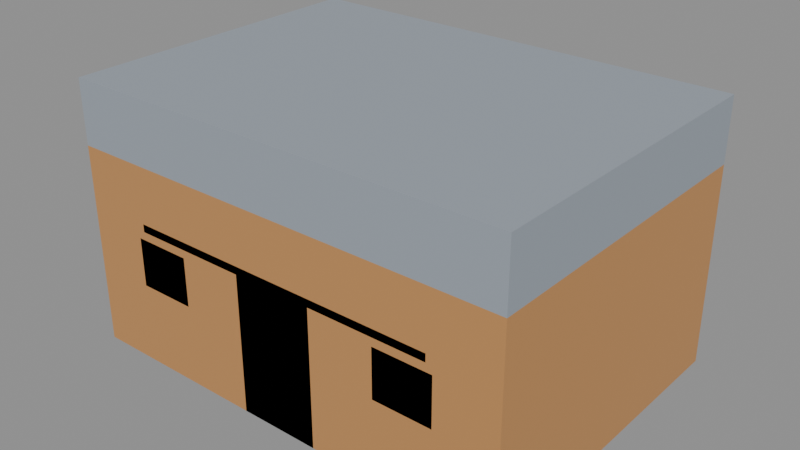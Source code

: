 # Source: gedung_warkop.blend  (saved by Blender 5.3.31; exported with 4.5.12 LTS)
import bpy
from mathutils import Matrix  # noqa: F401  (used for matrix-valued properties, if any)

bpy.ops.wm.read_factory_settings(use_empty=True)
scene = bpy.context.scene
scene.name = 'Scene'

# ---- images (referenced by path relative to the original .blend; pixels are not part of the script)
import os
ASSET_DIR = os.environ.get("B2B_ASSET_DIR", "")  # directory of the original .blend (textures are referenced by path, not embedded)
HERE = os.path.dirname(os.path.abspath(__file__))  # packed textures are extracted next to this script under _unpacked/

def load_image(name, relpath, width, height, colorspace="sRGB"):
    """Load a texture the original file referenced (path relative to the .blend, or extracted next to this script)."""
    p = next((c for c in (os.path.join(HERE, relpath), os.path.join(ASSET_DIR, relpath)) if relpath and os.path.exists(c)), "")
    if p:
        img = bpy.data.images.load(p, check_existing=True)
        img.name = name
    else:  # same state as the original file: an image datablock whose file is absent (Cycles renders it pink)
        img = bpy.data.images.new(name, width, height)
        img.source = "FILE"
        img.filepath = "//" + (relpath or name)
    img.colorspace_settings.name = colorspace
    return img
img_palet_gedung_warkop = load_image('palet_gedung_warkop', '_unpacked/palet_gedung_warkop.60b36bed.png', 16, 4, 'sRGB')

# ---- materials (node trees are filled in below, after node groups)
mat_palet_gedung_warkop = bpy.data.materials.new('palet_gedung_warkop')

# ---- material node trees
mat_palet_gedung_warkop.use_nodes = True; mat_palet_gedung_warkop.node_tree.nodes.clear()
_N = mat_palet_gedung_warkop.node_tree.nodes; _L = mat_palet_gedung_warkop.node_tree.links
n0 = _N.new('ShaderNodeBsdfPrincipled'); n0.name = 'Principled BSDF'; n0.location = (-200, 100)
n0.inputs[10].default_value = 0.005
n1 = _N.new('ShaderNodeOutputMaterial'); n1.name = 'Material Output'; n1.location = (200, 100)
n2 = _N.new('ShaderNodeTexImage'); n2.name = 'Image Texture'; n2.location = (0, 0)
n2.image = img_palet_gedung_warkop
n2.interpolation = 'Closest'
_L.new(n0.outputs[0], n1.inputs[0])
_L.new(n2.outputs[0], n0.inputs[0])
n1.is_active_output = True

# ---- meshes
me_gedung_warkop = bpy.data.meshes.new('gedung_warkop')
me_gedung_warkop.from_pydata([(-3.5, -2.5, 0.0), (-3.5, -2.5, 3.116), (-3.5, 2.5, 0.0), (-3.5, 2.5, 3.116), (3.5, -2.5, 0.0), (3.5, -2.5, 3.116), (3.5, 2.5, 0.0), (3.5, 2.5, 3.116), (-3.5, -2.5, 3.116), (-3.5, -2.5, 4.1), (-3.5, 2.5, 3.116), (-3.5, 2.5, 4.1), (3.5, -2.5, 3.116), (3.5, -2.5, 4.1), (3.5, 2.5, 3.116), (3.5, 2.5, 4.1), (-0.625, -2.5, 0.0), (-0.625, -2.5, 2.181), (-0.625, -2.455, 0.0), (-0.625, -2.455, 2.181), (0.625, -2.5, 0.0), (0.625, -2.5, 2.181), (0.625, -2.455, 0.0), (0.625, -2.455, 2.181), (-2.55, -2.5, 1.245), (-2.55, -2.5, 1.995), (-2.55, -2.465, 1.245), (-2.55, -2.465, 1.995), (-1.65, -2.5, 1.245), (-1.65, -2.5, 1.995), (-1.65, -2.465, 1.245), (-1.65, -2.465, 1.995), (1.65, -2.5, 1.245), (1.65, -2.5, 1.995), (1.65, -2.465, 1.245), (1.65, -2.465, 1.995), (2.55, -2.5, 1.245), (2.55, -2.5, 1.995), (2.55, -2.465, 1.245), (2.55, -2.465, 1.995), (-2.45, -2.5, 2.121), (-2.45, -2.5, 2.241), (-2.45, -1.85, 2.121), (-2.45, -1.85, 2.241), (2.45, -2.5, 2.121), (2.45, -2.5, 2.241), (2.45, -1.85, 2.121), (2.45, -1.85, 2.241)], [], [(0, 1, 3, 2), (2, 3, 7, 6), (6, 7, 5, 4), (4, 5, 1, 0), (2, 6, 4, 0), (7, 3, 1, 5), (8, 9, 11, 10), (10, 11, 15, 14), (14, 15, 13, 12), (12, 13, 9, 8), (10, 14, 12, 8), (15, 11, 9, 13), (16, 17, 19, 18), (18, 19, 23, 22), (22, 23, 21, 20), (20, 21, 17, 16), (18, 22, 20, 16), (23, 19, 17, 21), (24, 25, 27, 26), (26, 27, 31, 30), (30, 31, 29, 28), (28, 29, 25, 24), (26, 30, 28, 24), (31, 27, 25, 29), (32, 33, 35, 34), (34, 35, 39, 38), (38, 39, 37, 36), (36, 37, 33, 32), (34, 38, 36, 32), (39, 35, 33, 37), (40, 41, 43, 42), (42, 43, 47, 46), (46, 47, 45, 44), (44, 45, 41, 40), (42, 46, 44, 40), (47, 43, 41, 45)])
_uv = me_gedung_warkop.uv_layers.new(name='UVMap')
_uv.uv.foreach_set('vector', [0.125, 0.5, 0.125, 0.5, 0.125, 0.5, 0.125, 0.5, 0.125, 0.5, 0.125, 0.5, 0.125, 0.5, 0.125, 0.5, 0.125, 0.5, 0.125, 0.5, 0.125, 0.5, 0.125, 0.5, 0.125, 0.5, 0.125, 0.5, 0.125, 0.5, 0.125, 0.5, 0.125, 0.5, 0.125, 0.5, 0.125, 0.5, 0.125, 0.5, 0.125, 0.5, 0.125, 0.5, 0.125, 0.5, 0.125, 0.5, 0.375, 0.5, 0.375, 0.5, 0.375, 0.5, 0.375, 0.5, 0.375, 0.5, 0.375, 0.5, 0.375, 0.5, 0.375, 0.5, 0.375, 0.5, 0.375, 0.5, 0.375, 0.5, 0.375, 0.5, 0.375, 0.5, 0.375, 0.5, 0.375, 0.5, 0.375, 0.5, 0.375, 0.5, 0.375, 0.5, 0.375, 0.5, 0.375, 0.5, 0.375, 0.5, 0.375, 0.5, 0.375, 0.5, 0.375, 0.5, 0.625, 0.5, 0.625, 0.5, 0.625, 0.5, 0.625, 0.5, 0.625, 0.5, 0.625, 0.5, 0.625, 0.5, 0.625, 0.5, 0.625, 0.5, 0.625, 0.5, 0.625, 0.5, 0.625, 0.5, 0.625, 0.5, 0.625, 0.5, 0.625, 0.5, 0.625, 0.5, 0.625, 0.5, 0.625, 0.5, 0.625, 0.5, 0.625, 0.5, 0.625, 0.5, 0.625, 0.5, 0.625, 0.5, 0.625, 0.5, 0.875, 0.5, 0.875, 0.5, 0.875, 0.5, 0.875, 0.5, 0.875, 0.5, 0.875, 0.5, 0.875, 0.5, 0.875, 0.5, 0.875, 0.5, 0.875, 0.5, 0.875, 0.5, 0.875, 0.5, 0.875, 0.5, 0.875, 0.5, 0.875, 0.5, 0.875, 0.5, 0.875, 0.5, 0.875, 0.5, 0.875, 0.5, 0.875, 0.5, 0.875, 0.5, 0.875, 0.5, 0.875, 0.5, 0.875, 0.5, 0.875, 0.5, 0.875, 0.5, 0.875, 0.5, 0.875, 0.5, 0.875, 0.5, 0.875, 0.5, 0.875, 0.5, 0.875, 0.5, 0.875, 0.5, 0.875, 0.5, 0.875, 0.5, 0.875, 0.5, 0.875, 0.5, 0.875, 0.5, 0.875, 0.5, 0.875, 0.5, 0.875, 0.5, 0.875, 0.5, 0.875, 0.5, 0.875, 0.5, 0.875, 0.5, 0.875, 0.5, 0.875, 0.5, 0.875, 0.5, 0.375, 0.5, 0.375, 0.5, 0.375, 0.5, 0.375, 0.5, 0.375, 0.5, 0.375, 0.5, 0.375, 0.5, 0.375, 0.5, 0.375, 0.5, 0.375, 0.5, 0.375, 0.5, 0.375, 0.5, 0.375, 0.5, 0.375, 0.5, 0.375, 0.5, 0.375, 0.5, 0.375, 0.5, 0.375, 0.5, 0.375, 0.5, 0.375, 0.5, 0.375, 0.5, 0.375, 0.5, 0.375, 0.5, 0.375, 0.5])
me_gedung_warkop.materials.append(mat_palet_gedung_warkop)
me_gedung_warkop.update()

# ---- objects
ob_gedung_warkop = bpy.data.objects.new('gedung_warkop', me_gedung_warkop)

# ---- transforms, parenting, visibility, modifiers, constraints
ob_gedung_warkop.location = (0.0, 0.0, 0.0)

# ---- collection membership
scene.collection.objects.link(ob_gedung_warkop)

# ---- scene / render settings (as saved in the file)
scene.frame_start = 1; scene.frame_end = 250; scene.frame_set(1)
scene.render.engine = 'BLENDER_EEVEE_NEXT'
scene.render.bake_bias = 0.0
scene.render.bake_samples = 0
scene.render.compositor_device = 'GPU'
scene.eevee.use_volume_custom_range = False
scene.eevee.fast_gi_thickness_near = 0.1
scene.eevee.fast_gi_thickness_far = 0.0
scene.eevee.ray_tracing_options.screen_trace_thickness = 0.1
bpy.context.view_layer.update()

# ---- added for rendering (the .blend has no active camera and no usable light): camera, sun + grey world if the file has none
cam_auto = bpy.data.cameras.new('AutoCamera')
cam_auto.lens = 50.0
cam_auto.sensor_width = 36.0
cam_auto.clip_end = 1000.0
ob_auto_camera = bpy.data.objects.new('AutoCamera', cam_auto)
scene.collection.objects.link(ob_auto_camera)
ob_auto_camera.location = (8.81686, -10.5802, 9.10349)
ob_auto_camera.rotation_euler = (1.09748, -7.21219e-08, 0.694738)
scene.camera = ob_auto_camera
light_auto_sun = bpy.data.lights.new('AutoSun', 'SUN')
light_auto_sun.energy = 3.0
light_auto_sun.angle = 0.0523599
ob_auto_sun = bpy.data.objects.new('AutoSun', light_auto_sun)
scene.collection.objects.link(ob_auto_sun)
ob_auto_sun.rotation_euler = (0.872665, 0.174533, 0.523599)
if scene.world is None:
    world_auto = bpy.data.worlds.new('AutoWorld')
    world_auto.color = (0.3, 0.3, 0.3)
    scene.world = world_auto
bpy.context.view_layer.update()
